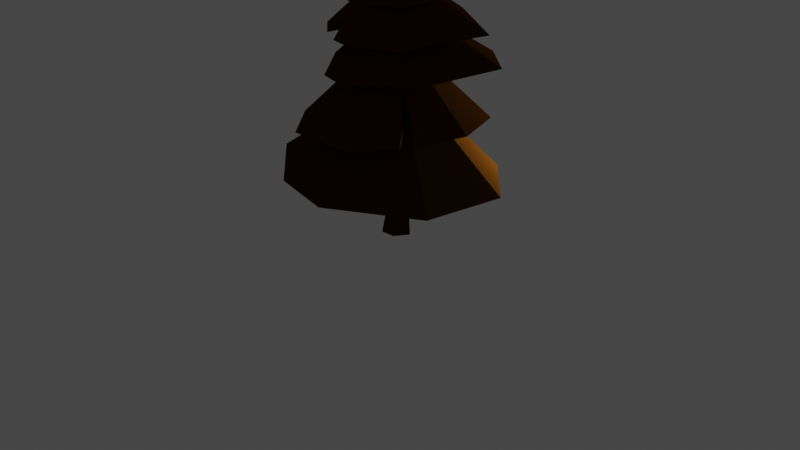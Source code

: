 # Source: Tree.blend  (saved by Blender 2.81.16; exported with 4.5.12 LTS)
import bpy
from mathutils import Matrix  # noqa: F401  (used for matrix-valued properties, if any)

bpy.ops.wm.read_factory_settings(use_empty=True)
scene = bpy.context.scene
scene.name = 'Scene'

# ---- collections
col_collection = bpy.data.collections.new('Collection'); scene.collection.children.link(col_collection)

# ---- materials (node trees are filled in below, after node groups)
mat_material_005 = bpy.data.materials.new('Material.005')
mat_material_005.use_transparent_shadow = False

# ---- material node trees
mat_material_005.use_nodes = True; mat_material_005.node_tree.nodes.clear()
_N = mat_material_005.node_tree.nodes; _L = mat_material_005.node_tree.links
n0 = _N.new('ShaderNodeOutputMaterial'); n0.name = 'Material Output'; n0.location = (300, 300)
n1 = _N.new('ShaderNodeBsdfDiffuse'); n1.name = 'Diffuse BSDF'; n1.location = (10, 300)
n1.inputs[0].default_value = (0.04955, 0.01724, 0.001801, 1.0)
n1.inputs[1].default_value = 0.5
_L.new(n1.outputs[0], n0.inputs[0])
n0.is_active_output = True

# ---- world
world_world = bpy.data.worlds.new('World'); scene.world = world_world
world_world.use_nodes = True; world_world.node_tree.nodes.clear()
_N = world_world.node_tree.nodes; _L = world_world.node_tree.links
n0 = _N.new('ShaderNodeOutputWorld'); n0.name = 'World Output'; n0.location = (300, 300)
n1 = _N.new('ShaderNodeBackground'); n1.name = 'Background'; n1.location = (10, 300)
n1.inputs[0].default_value = (0.05088, 0.05088, 0.05088, 1.0)
_L.new(n1.outputs[0], n0.inputs[0])
n0.is_active_output = True
world_world.color = (0.05088, 0.05088, 0.05088)
world_world.use_sun_shadow = False
world_world.sun_shadow_jitter_overblur = 0.0

# ---- cameras
cam_camera = bpy.data.cameras.new('Camera')
cam_camera.clip_end = 100.0
cam_camera.ortho_scale = 7.314

# ---- lights
light_light = bpy.data.lights.new('Light', 'POINT')
light_light.transmission_factor = 0.0
light_light.energy = 1000.0
light_light.shadow_soft_size = 0.1
light_light.shadow_maximum_resolution = 0.006
light_light.use_absolute_resolution = True

# ---- meshes
me_cube = bpy.data.meshes.new('Cube')
me_cube.from_pydata([(0.09981, 0.7512, 2.056), (-0.3564, 0.633, 2.106), (0.7177, -0.2215, 2.035), (0.506, -0.4562, 1.96), (0.7287, 0.4564, 1.976), (-0.0392, -0.03546, 2.605), (-0.7126, 0.2932, 2.025), (-0.04206, -0.6565, 1.952), (-0.7447, -0.2521, 1.938), (-0.0392, -0.03546, 2.605), (-0.5225, -0.441, 1.921), (-0.322, -0.5346, 1.908), (-0.3286, -0.2981, 2.175), (-0.2857, -0.2626, 1.99), (0.4443, -0.2975, 2.328), (0.4979, 0.09774, 2.354), (-0.183, -0.4668, 2.289), (-0.548, -0.06769, 2.355), (0.1749, -0.3886, 2.294), (-0.01024, -0.09758, 2.889), (0.3713, 0.4474, 2.442), (-0.4755, 0.1545, 2.358), (-0.06192, 0.518, 2.455), (-0.01024, -0.09758, 2.889), (-0.1766, 0.4406, 2.396), (-0.2982, 0.3346, 2.365), (-0.09273, 0.1514, 2.61), (-0.1368, 0.2183, 2.361), (0.1066, 0.8151, 1.709), (0.0157, -0.003876, 2.286), (0.428, 0.8432, 1.679), (-0.4426, 0.6924, 1.735), (0.938, 0.4058, 1.718), (0.0157, -0.003876, 2.286), (-0.3888, -0.6016, 1.567), (-0.6106, 0.3964, 1.709), (-0.7282, -0.1721, 1.62), (0.7004, -0.4179, 1.669), (-0.02661, -0.7113, 1.588), (-0.9763, 0.1769, 1.029), (-0.9005, -0.4438, 1.034), (0.3269, 0.7567, 1.105), (0.7529, 0.4887, 1.175), (-0.3928, 0.7816, 1.042), (-0.08511, 0.01303, 1.961), (-0.4434, -0.932, 1.063), (1.016, -0.1182, 1.224), (0.4388, -0.9917, 1.137), (-0.08511, 0.01303, 1.961), (0.7424, -0.6886, 1.177), (0.8311, -0.4891, 1.181), (0.4769, -0.4088, 1.562), (0.4344, -0.3573, 1.211), (1.078, 0.3065, 0.5003), (0.4905, 0.9051, 0.4822), (0.213, -1.208, 0.5954), (-0.4715, -1.076, 0.5993), (1.064, -0.6637, 0.5815), (-0.01033, 0.03933, 1.525), (-0.2176, 1.051, 0.6244), (-1.024, -0.6012, 0.6845), (-0.9559, 0.6667, 0.7498), (-0.01033, 0.03933, 1.525), (-1.085, 0.1226, 0.6718), (-1.072, -0.06286, 0.6089), (-0.69, -0.009681, 0.9664), (-0.6591, 0.003569, 0.805), (-0.01002, 0.7677, 1.702), (0.06416, 0.3487, 2.008), (0.0226, 0.4114, 1.663), (0.05463, 0.0425, 0.7568), (0.1319, 0.02525, -0.1405), (0.03671, -0.003387, 0.7541), (0.08203, -0.1547, -0.1138), (-0.02559, 0.06306, 0.7525), (-0.1039, 0.02823, -0.156), (-0.01103, -0.01566, 0.757), (-0.06986, -0.1704, -0.1138), (-0.01561, 0.09543, -0.1558), (0.0309, 0.07935, 0.7541), (-0.01766, 0.02386, 0.7541), (-0.1214, -0.07301, -0.1405)], [], [(0, 1, 5), (0, 5, 4), (5, 2, 4), (3, 2, 5), (9, 1, 6), (7, 3, 9), (6, 8, 9), (9, 8, 10, 12, 11, 7), (4, 2, 3, 7, 11, 13, 10, 8, 6, 1, 0), (10, 13, 12), (11, 12, 13), (14, 15, 19), (14, 19, 18), (19, 16, 18), (17, 16, 19), (23, 15, 20), (21, 17, 23), (20, 22, 23), (23, 22, 24, 26, 25, 21), (18, 16, 17, 21, 25, 27, 24, 22, 20, 15, 14), (24, 27, 26), (25, 26, 27), (29, 30, 28, 68, 67, 31), (34, 36, 35, 31, 67, 69, 28, 30, 32, 37, 38), (29, 37, 32), (31, 35, 29), (32, 30, 29), (35, 36, 33), (38, 33, 34), (38, 37, 33), (28, 69, 68), (39, 40, 44), (39, 44, 43), (44, 41, 43), (42, 41, 44), (48, 40, 45), (46, 42, 48), (45, 47, 48), (48, 47, 49, 51, 50, 46), (43, 41, 42, 46, 50, 52, 49, 47, 45, 40, 39), (49, 52, 51), (50, 51, 52), (33, 36, 34), (53, 54, 58), (53, 58, 57), (58, 55, 57), (56, 55, 58), (62, 54, 59), (60, 56, 62), (59, 61, 62), (62, 61, 63, 65, 64, 60), (57, 55, 56, 60, 64, 66, 63, 61, 59, 54, 53), (63, 66, 65), (64, 65, 66), (67, 68, 69), (71, 70, 72, 73), (77, 76, 80, 81), (75, 74, 79, 78), (75, 78, 71, 73, 77, 81), (70, 79, 74, 80, 76, 72), (73, 72, 76, 77), (78, 79, 70, 71), (81, 80, 74, 75)])
_uv = me_cube.uv_layers.new(name='UVMap')
_uv.uv.foreach_set('vector', [0.125, 0.5, 0.125, 0.625, 0.125, 0.625, 0.125, 0.5, 0.125, 0.625, 0.25, 0.5, 0.125, 0.625, 0.125, 0.5, 0.25, 0.5, 0.125, 0.625, 0.125, 0.5, 0.125, 0.625, 0.125, 0.625, 0.0, 0.0, 0.125, 0.5, 0.125, 0.5, 0.0, 0.0, 0.125, 0.625, 0.125, 0.5, 0.25, 0.5, 0.125, 0.625, 0.125, 0.625, 0.25, 0.5, 0.2134, 0.5, 0.1782, 0.5242, 0.1744, 0.5, 0.125, 0.5, 0.25, 0.5, 0.125, 0.5, 0.125, 0.625, 0.125, 0.5, 0.1744, 0.5, 0.1613, 0.4827, 0.2134, 0.5, 0.25, 0.5, 0.125, 0.5, 0.0, 0.0, 0.125, 0.5, 0.2134, 0.5, 0.1613, 0.4827, 0.1782, 0.5242, 0.1744, 0.5, 0.1782, 0.5242, 0.1613, 0.4827, 0.125, 0.5, 0.125, 0.625, 0.125, 0.625, 0.125, 0.5, 0.125, 0.625, 0.25, 0.5, 0.125, 0.625, 0.125, 0.5, 0.25, 0.5, 0.125, 0.625, 0.125, 0.5, 0.125, 0.625, 0.125, 0.625, 0.0, 0.0, 0.125, 0.5, 0.125, 0.5, 0.0, 0.0, 0.125, 0.625, 0.125, 0.5, 0.25, 0.5, 0.125, 0.625, 0.125, 0.625, 0.25, 0.5, 0.2134, 0.5, 0.1782, 0.5242, 0.1744, 0.5, 0.125, 0.5, 0.25, 0.5, 0.125, 0.5, 0.125, 0.625, 0.125, 0.5, 0.1744, 0.5, 0.1613, 0.4827, 0.2134, 0.5, 0.25, 0.5, 0.125, 0.5, 0.0, 0.0, 0.125, 0.5, 0.2134, 0.5, 0.1613, 0.4827, 0.1782, 0.5242, 0.1744, 0.5, 0.1782, 0.5242, 0.1613, 0.4827, 0.125, 0.625, 0.25, 0.5, 0.2134, 0.5, 0.1782, 0.5242, 0.1744, 0.5, 0.125, 0.5, 0.25, 0.5, 0.125, 0.5, 0.125, 0.625, 0.125, 0.5, 0.1744, 0.5, 0.1613, 0.4827, 0.2134, 0.5, 0.25, 0.5, 0.125, 0.5, 0.0, 0.0, 0.125, 0.5, 0.125, 0.625, 0.0, 0.0, 0.125, 0.5, 0.125, 0.5, 0.0, 0.0, 0.125, 0.625, 0.125, 0.5, 0.25, 0.5, 0.125, 0.625, 0.125, 0.625, 0.125, 0.5, 0.125, 0.625, 0.125, 0.5, 0.125, 0.625, 0.25, 0.5, 0.125, 0.5, 0.125, 0.625, 0.125, 0.625, 0.2134, 0.5, 0.1613, 0.4827, 0.1782, 0.5242, 0.125, 0.5, 0.125, 0.625, 0.125, 0.625, 0.125, 0.5, 0.125, 0.625, 0.25, 0.5, 0.125, 0.625, 0.125, 0.5, 0.25, 0.5, 0.125, 0.625, 0.125, 0.5, 0.125, 0.625, 0.125, 0.625, 0.0, 0.0, 0.125, 0.5, 0.125, 0.5, 0.0, 0.0, 0.125, 0.625, 0.125, 0.5, 0.25, 0.5, 0.125, 0.625, 0.125, 0.625, 0.25, 0.5, 0.2134, 0.5, 0.1782, 0.5242, 0.1744, 0.5, 0.125, 0.5, 0.25, 0.5, 0.125, 0.5, 0.125, 0.625, 0.125, 0.5, 0.1744, 0.5, 0.1613, 0.4827, 0.2134, 0.5, 0.25, 0.5, 0.125, 0.5, 0.0, 0.0, 0.125, 0.5, 0.2134, 0.5, 0.1613, 0.4827, 0.1782, 0.5242, 0.1744, 0.5, 0.1782, 0.5242, 0.1613, 0.4827, 0.125, 0.625, 0.125, 0.5, 0.25, 0.5, 0.125, 0.5, 0.125, 0.625, 0.125, 0.625, 0.125, 0.5, 0.125, 0.625, 0.25, 0.5, 0.125, 0.625, 0.125, 0.5, 0.25, 0.5, 0.125, 0.625, 0.125, 0.5, 0.125, 0.625, 0.125, 0.625, 0.0, 0.0, 0.125, 0.5, 0.125, 0.5, 0.0, 0.0, 0.125, 0.625, 0.125, 0.5, 0.25, 0.5, 0.125, 0.625, 0.125, 0.625, 0.25, 0.5, 0.2134, 0.5, 0.1782, 0.5242, 0.1744, 0.5, 0.125, 0.5, 0.25, 0.5, 0.125, 0.5, 0.125, 0.625, 0.125, 0.5, 0.1744, 0.5, 0.1613, 0.4827, 0.2134, 0.5, 0.25, 0.5, 0.125, 0.5, 0.0, 0.0, 0.125, 0.5, 0.2134, 0.5, 0.1613, 0.4827, 0.1782, 0.5242, 0.1744, 0.5, 0.1782, 0.5242, 0.1613, 0.4827, 0.1744, 0.5, 0.1782, 0.5242, 0.1613, 0.4827, 0.375, 0.0, 0.625, 0.0, 0.625, 0.25, 0.375, 0.25, 0.375, 0.25, 0.625, 0.25, 0.625, 0.3574, 0.375, 0.3449, 0.375, 0.5, 0.625, 0.5, 0.625, 0.6415, 0.375, 0.6099, 0.375, 0.75, 0.4849, 0.75, 0.625, 0.75, 0.625, 1.0, 0.375, 1.0, 0.375, 0.9051, 0.125, 0.5, 0.2335, 0.5, 0.375, 0.5, 0.375, 0.6426, 0.375, 0.75, 0.125, 0.75, 0.625, 0.5, 0.875, 0.5, 0.875, 0.75, 0.625, 0.75, 0.375, 0.6099, 0.625, 0.6415, 0.625, 0.75, 0.375, 0.75, 0.375, 0.3449, 0.625, 0.3574, 0.625, 0.5, 0.375, 0.5])
me_cube.materials.append(mat_material_005)
me_cube.use_remesh_preserve_volume = False
me_cube.use_remesh_preserve_attributes = False
me_cube.use_mirror_vertex_groups = False
me_cube.update()

# ---- objects
ob_cube = bpy.data.objects.new('Cube', me_cube)
ob_light = bpy.data.objects.new('Light', light_light)
ob_camera = bpy.data.objects.new('Camera', cam_camera)

# ---- transforms, parenting, visibility, modifiers, constraints
ob_cube.location = (0.0, 0.0, 0.0)
ob_cube.lock_rotations_4d = False
ob_cube.empty_display_type = 'ARROWS'
ob_cube.lineart.crease_threshold = 0.0
ob_light.location = (0.5429, 2.441, 0.8848)
ob_light.rotation_euler = (0.6503, 0.05522, 1.866)
ob_light.lock_rotations_4d = False
ob_light.empty_display_type = 'ARROWS'
ob_light.color = (0.0, 0.0, 0.0, 0.0)
ob_light.lineart.crease_threshold = 0.0
ob_camera.location = (7.359, -6.926, 4.958)
ob_camera.rotation_euler = (1.109, 0.0, 0.8149)
ob_camera.lock_rotations_4d = False
ob_camera.empty_display_type = 'ARROWS'
ob_camera.color = (0.0, 0.0, 0.0, 0.0)
ob_camera.display_type = 'WIRE'
ob_camera.lineart.crease_threshold = 0.0

# ---- collection membership
col_collection.objects.link(ob_cube)
col_collection.objects.link(ob_light)
col_collection.objects.link(ob_camera)

# ---- scene / render settings (as saved in the file)
scene.camera = ob_camera
scene.frame_start = 1; scene.frame_end = 250; scene.frame_set(1)
scene.render.engine = 'BLENDER_EEVEE_NEXT'
scene.cycles.use_denoising = False
scene.cycles.samples = 128
scene.cycles.sampling_pattern = 'TABULATED_SOBOL'
scene.cycles.use_adaptive_sampling = False
scene.cycles.use_light_tree = False
scene.view_settings.view_transform = 'Filmic'
bpy.context.view_layer.update()

